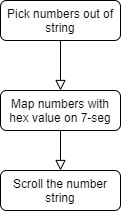

The diagram above was exported from draw.io. Its source (the exported page's mxGraphModel, read from the mxfile embedded in the PNG):
<mxGraphModel dx="1422" dy="794" grid="1" gridSize="10" guides="1" tooltips="1" connect="1" arrows="1" fold="1" page="1" pageScale="1" pageWidth="827" pageHeight="1169" math="0" shadow="0">
  <root>
    <mxCell id="WIyWlLk6GJQsqaUBKTNV-0" />
    <mxCell id="WIyWlLk6GJQsqaUBKTNV-1" parent="WIyWlLk6GJQsqaUBKTNV-0" />
    <mxCell id="WIyWlLk6GJQsqaUBKTNV-2" value="" style="rounded=0;html=1;jettySize=auto;orthogonalLoop=1;fontSize=11;endArrow=block;endFill=0;endSize=8;strokeWidth=1;shadow=0;labelBackgroundColor=none;edgeStyle=orthogonalEdgeStyle;entryX=0.5;entryY=0;entryDx=0;entryDy=0;" parent="WIyWlLk6GJQsqaUBKTNV-1" source="WIyWlLk6GJQsqaUBKTNV-3" target="WIyWlLk6GJQsqaUBKTNV-7" edge="1">
      <mxGeometry relative="1" as="geometry">
        <mxPoint x="320" y="190" as="targetPoint" />
      </mxGeometry>
    </mxCell>
    <mxCell id="WIyWlLk6GJQsqaUBKTNV-3" value="Pick numbers out of string" style="rounded=1;whiteSpace=wrap;html=1;fontSize=12;glass=0;strokeWidth=1;shadow=0;" parent="WIyWlLk6GJQsqaUBKTNV-1" vertex="1">
      <mxGeometry x="260" y="100" width="120" height="40" as="geometry" />
    </mxCell>
    <mxCell id="WIyWlLk6GJQsqaUBKTNV-7" value="Map numbers with hex value on 7-seg" style="rounded=1;whiteSpace=wrap;html=1;fontSize=12;glass=0;strokeWidth=1;shadow=0;" parent="WIyWlLk6GJQsqaUBKTNV-1" vertex="1">
      <mxGeometry x="260" y="190" width="120" height="40" as="geometry" />
    </mxCell>
    <mxCell id="WIyWlLk6GJQsqaUBKTNV-11" value="Scroll the number string" style="rounded=1;whiteSpace=wrap;html=1;fontSize=12;glass=0;strokeWidth=1;shadow=0;" parent="WIyWlLk6GJQsqaUBKTNV-1" vertex="1">
      <mxGeometry x="260" y="270" width="120" height="40" as="geometry" />
    </mxCell>
    <mxCell id="G7Zowm7SKOq4Aei79BJN-0" value="" style="rounded=0;html=1;jettySize=auto;orthogonalLoop=1;fontSize=11;endArrow=block;endFill=0;endSize=8;strokeWidth=1;shadow=0;labelBackgroundColor=none;edgeStyle=orthogonalEdgeStyle;exitX=0.5;exitY=1;exitDx=0;exitDy=0;" edge="1" parent="WIyWlLk6GJQsqaUBKTNV-1" source="WIyWlLk6GJQsqaUBKTNV-7" target="WIyWlLk6GJQsqaUBKTNV-11">
      <mxGeometry relative="1" as="geometry">
        <mxPoint x="319.5" y="310" as="sourcePoint" />
        <mxPoint x="319.5" y="390" as="targetPoint" />
      </mxGeometry>
    </mxCell>
  </root>
</mxGraphModel>